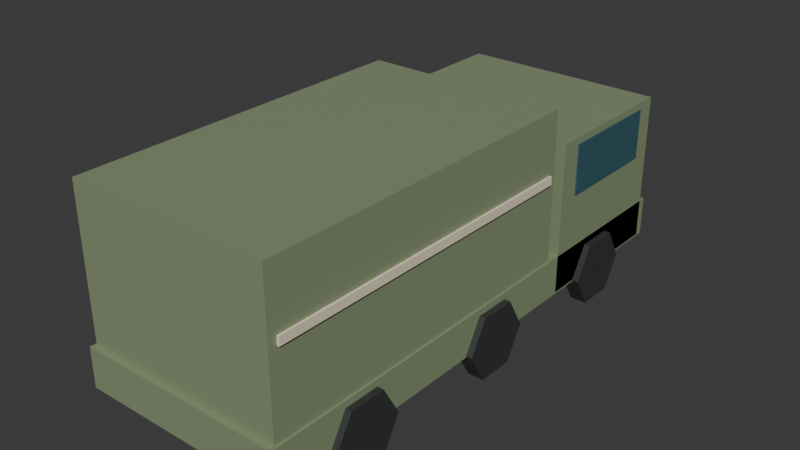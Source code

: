 # Source: military_far.blend  (saved by Blender 5.2.45; exported with 4.5.12 LTS)
import bpy
from mathutils import Matrix  # noqa: F401  (used for matrix-valued properties, if any)

bpy.ops.wm.read_factory_settings(use_empty=True)
scene = bpy.context.scene
scene.name = 'Scene'

# ---- collections
col_collection = bpy.data.collections.new('Collection'); scene.collection.children.link(col_collection)

# ---- materials (node trees are filled in below, after node groups)
mat_traffic_olive = bpy.data.materials.new('traffic_olive')
mat_traffic_olive.diffuse_color = (0.24, 0.3, 0.17, 1.0)
mat_traffic_rubber = bpy.data.materials.new('traffic_rubber')
mat_traffic_rubber.diffuse_color = (0.035, 0.039, 0.037, 1.0)
mat_traffic_glass = bpy.data.materials.new('traffic_glass')
mat_traffic_glass.diffuse_color = (0.035, 0.11, 0.14, 1.0)
mat_traffic_cream = bpy.data.materials.new('traffic_cream')
mat_traffic_cream.diffuse_color = (0.85, 0.76, 0.57, 1.0)

# ---- material node trees
mat_traffic_olive.use_nodes = True; mat_traffic_olive.node_tree.nodes.clear()
_N = mat_traffic_olive.node_tree.nodes; _L = mat_traffic_olive.node_tree.links
n0 = _N.new('ShaderNodeBsdfPrincipled'); n0.name = 'Principled BSDF'; n0.location = (-200, 100)
n0.inputs[0].default_value = (0.24, 0.3, 0.17, 1.0)
n0.inputs[2].default_value = 0.62
n0.inputs[10].default_value = 0.005
n1 = _N.new('ShaderNodeOutputMaterial'); n1.name = 'Material Output'; n1.location = (200, 100)
_L.new(n0.outputs[0], n1.inputs[0])
n1.is_active_output = True
mat_traffic_rubber.use_nodes = True; mat_traffic_rubber.node_tree.nodes.clear()
_N = mat_traffic_rubber.node_tree.nodes; _L = mat_traffic_rubber.node_tree.links
n0 = _N.new('ShaderNodeBsdfPrincipled'); n0.name = 'Principled BSDF'; n0.location = (-200, 100)
n0.inputs[0].default_value = (0.035, 0.039, 0.037, 1.0)
n0.inputs[2].default_value = 0.62
n0.inputs[10].default_value = 0.005
n1 = _N.new('ShaderNodeOutputMaterial'); n1.name = 'Material Output'; n1.location = (200, 100)
_L.new(n0.outputs[0], n1.inputs[0])
n1.is_active_output = True
mat_traffic_glass.use_nodes = True; mat_traffic_glass.node_tree.nodes.clear()
_N = mat_traffic_glass.node_tree.nodes; _L = mat_traffic_glass.node_tree.links
n0 = _N.new('ShaderNodeBsdfPrincipled'); n0.name = 'Principled BSDF'; n0.location = (-200, 100)
n0.inputs[0].default_value = (0.035, 0.11, 0.14, 1.0)
n0.inputs[2].default_value = 0.62
n0.inputs[10].default_value = 0.005
n1 = _N.new('ShaderNodeOutputMaterial'); n1.name = 'Material Output'; n1.location = (200, 100)
_L.new(n0.outputs[0], n1.inputs[0])
n1.is_active_output = True
mat_traffic_cream.use_nodes = True; mat_traffic_cream.node_tree.nodes.clear()
_N = mat_traffic_cream.node_tree.nodes; _L = mat_traffic_cream.node_tree.links
n0 = _N.new('ShaderNodeBsdfPrincipled'); n0.name = 'Principled BSDF'; n0.location = (-200, 100)
n0.inputs[0].default_value = (0.85, 0.76, 0.57, 1.0)
n0.inputs[2].default_value = 0.62
n0.inputs[10].default_value = 0.005
n1 = _N.new('ShaderNodeOutputMaterial'); n1.name = 'Material Output'; n1.location = (200, 100)
_L.new(n0.outputs[0], n1.inputs[0])
n1.is_active_output = True

# ---- world
world_world = bpy.data.worlds.new('World'); scene.world = world_world
world_world.use_nodes = True; world_world.node_tree.nodes.clear()
_N = world_world.node_tree.nodes; _L = world_world.node_tree.links
n0 = _N.new('ShaderNodeOutputWorld'); n0.name = 'World Output'; n0.location = (200, 100)
n1 = _N.new('ShaderNodeBackground'); n1.name = 'Background'; n1.location = (-200, 100)
n1.inputs[0].default_value = (0.05088, 0.05088, 0.05088, 1.0)
_L.new(n1.outputs[0], n0.inputs[0])
n0.is_active_output = True
world_world.color = (0.05088, 0.05088, 0.05088)
world_world.sun_shadow_jitter_overblur = 0.0

# ---- meshes
me_cube = bpy.data.meshes.new('Cube')
me_cube.from_pydata([(-1.25, -3.2, -0.24), (-1.25, -3.2, 0.24), (-1.25, 3.2, -0.24), (-1.25, 3.2, 0.24), (1.25, -3.2, -0.24), (1.25, -3.2, 0.24), (1.25, 3.2, -0.24), (1.25, 3.2, 0.24)], [], [(0, 1, 3, 2), (2, 3, 7, 6), (6, 7, 5, 4), (4, 5, 1, 0), (2, 6, 4, 0), (7, 3, 1, 5)])
_uv = me_cube.uv_layers.new(name='UVMap')
_uv.uv.foreach_set('vector', [0.375, 0.0, 0.625, 0.0, 0.625, 0.25, 0.375, 0.25, 0.375, 0.25, 0.625, 0.25, 0.625, 0.5, 0.375, 0.5, 0.375, 0.5, 0.625, 0.5, 0.625, 0.75, 0.375, 0.75, 0.375, 0.75, 0.625, 0.75, 0.625, 1.0, 0.375, 1.0, 0.125, 0.5, 0.375, 0.5, 0.375, 0.75, 0.125, 0.75, 0.625, 0.5, 0.875, 0.5, 0.875, 0.75, 0.625, 0.75])
me_cube.materials.append(mat_traffic_olive)
me_cube.update()
me_cylinder = bpy.data.meshes.new('Cylinder')
me_cylinder.from_pydata([(-0.1, 0.44, 4.371e-09), (0.1, 0.44, -4.371e-09), (-0.1, 0.22, -0.3811), (0.1, 0.22, -0.3811), (-0.1, -0.22, -0.3811), (0.1, -0.22, -0.3811), (-0.1, -0.44, 4.371e-09), (0.1, -0.44, -4.371e-09), (-0.1, -0.22, 0.3811), (0.1, -0.22, 0.3811), (-0.1, 0.22, 0.3811), (0.1, 0.22, 0.3811)], [], [(0, 1, 3, 2), (2, 3, 5, 4), (4, 5, 7, 6), (6, 7, 9, 8), (3, 1, 11, 9, 7, 5), (8, 9, 11, 10), (10, 11, 1, 0), (0, 2, 4, 6, 8, 10)])
_uv = me_cylinder.uv_layers.new(name='UVMap')
_uv.uv.foreach_set('vector', [1.0, 0.5, 1.0, 1.0, 0.8333, 1.0, 0.8333, 0.5, 0.8333, 0.5, 0.8333, 1.0, 0.6667, 1.0, 0.6667, 0.5, 0.6667, 0.5, 0.6667, 1.0, 0.5, 1.0, 0.5, 0.5, 0.5, 0.5, 0.5, 1.0, 0.3333, 1.0, 0.3333, 0.5, 0.4578, 0.37, 0.25, 0.49, 0.04215, 0.37, 0.04215, 0.13, 0.25, 0.01, 0.4578, 0.13, 0.3333, 0.5, 0.3333, 1.0, 0.1667, 1.0, 0.1667, 0.5, 0.1667, 0.5, 0.1667, 1.0, -8.941e-08, 1.0, -8.941e-08, 0.5, 0.75, 0.49, 0.9578, 0.37, 0.9578, 0.13, 0.75, 0.01, 0.5422, 0.13, 0.5422, 0.37])
me_cylinder.materials.append(mat_traffic_rubber)
me_cylinder.update()
me_cylinder_001 = bpy.data.meshes.new('Cylinder.001')
me_cylinder_001.from_pydata([(-0.1, 0.44, 4.371e-09), (0.1, 0.44, -4.371e-09), (-0.1, 0.22, -0.3811), (0.1, 0.22, -0.3811), (-0.1, -0.22, -0.3811), (0.1, -0.22, -0.3811), (-0.1, -0.44, 4.371e-09), (0.1, -0.44, -4.371e-09), (-0.1, -0.22, 0.3811), (0.1, -0.22, 0.3811), (-0.1, 0.22, 0.3811), (0.1, 0.22, 0.3811)], [], [(0, 1, 3, 2), (2, 3, 5, 4), (4, 5, 7, 6), (6, 7, 9, 8), (3, 1, 11, 9, 7, 5), (8, 9, 11, 10), (10, 11, 1, 0), (0, 2, 4, 6, 8, 10)])
_uv = me_cylinder_001.uv_layers.new(name='UVMap')
_uv.uv.foreach_set('vector', [1.0, 0.5, 1.0, 1.0, 0.8333, 1.0, 0.8333, 0.5, 0.8333, 0.5, 0.8333, 1.0, 0.6667, 1.0, 0.6667, 0.5, 0.6667, 0.5, 0.6667, 1.0, 0.5, 1.0, 0.5, 0.5, 0.5, 0.5, 0.5, 1.0, 0.3333, 1.0, 0.3333, 0.5, 0.4578, 0.37, 0.25, 0.49, 0.04215, 0.37, 0.04215, 0.13, 0.25, 0.01, 0.4578, 0.13, 0.3333, 0.5, 0.3333, 1.0, 0.1667, 1.0, 0.1667, 0.5, 0.1667, 0.5, 0.1667, 1.0, -8.941e-08, 1.0, -8.941e-08, 0.5, 0.75, 0.49, 0.9578, 0.37, 0.9578, 0.13, 0.75, 0.01, 0.5422, 0.13, 0.5422, 0.37])
me_cylinder_001.materials.append(mat_traffic_rubber)
me_cylinder_001.update()
me_cylinder_002 = bpy.data.meshes.new('Cylinder.002')
me_cylinder_002.from_pydata([(-0.1, 0.44, 4.371e-09), (0.1, 0.44, -4.371e-09), (-0.1, 0.22, -0.3811), (0.1, 0.22, -0.3811), (-0.1, -0.22, -0.3811), (0.1, -0.22, -0.3811), (-0.1, -0.44, 4.371e-09), (0.1, -0.44, -4.371e-09), (-0.1, -0.22, 0.3811), (0.1, -0.22, 0.3811), (-0.1, 0.22, 0.3811), (0.1, 0.22, 0.3811)], [], [(0, 1, 3, 2), (2, 3, 5, 4), (4, 5, 7, 6), (6, 7, 9, 8), (3, 1, 11, 9, 7, 5), (8, 9, 11, 10), (10, 11, 1, 0), (0, 2, 4, 6, 8, 10)])
_uv = me_cylinder_002.uv_layers.new(name='UVMap')
_uv.uv.foreach_set('vector', [1.0, 0.5, 1.0, 1.0, 0.8333, 1.0, 0.8333, 0.5, 0.8333, 0.5, 0.8333, 1.0, 0.6667, 1.0, 0.6667, 0.5, 0.6667, 0.5, 0.6667, 1.0, 0.5, 1.0, 0.5, 0.5, 0.5, 0.5, 0.5, 1.0, 0.3333, 1.0, 0.3333, 0.5, 0.4578, 0.37, 0.25, 0.49, 0.04215, 0.37, 0.04215, 0.13, 0.25, 0.01, 0.4578, 0.13, 0.3333, 0.5, 0.3333, 1.0, 0.1667, 1.0, 0.1667, 0.5, 0.1667, 0.5, 0.1667, 1.0, -8.941e-08, 1.0, -8.941e-08, 0.5, 0.75, 0.49, 0.9578, 0.37, 0.9578, 0.13, 0.75, 0.01, 0.5422, 0.13, 0.5422, 0.37])
me_cylinder_002.materials.append(mat_traffic_rubber)
me_cylinder_002.update()
me_cylinder_003 = bpy.data.meshes.new('Cylinder.003')
me_cylinder_003.from_pydata([(-0.1, 0.44, 4.371e-09), (0.1, 0.44, -4.371e-09), (-0.1, 0.22, -0.3811), (0.1, 0.22, -0.3811), (-0.1, -0.22, -0.3811), (0.1, -0.22, -0.3811), (-0.1, -0.44, 4.371e-09), (0.1, -0.44, -4.371e-09), (-0.1, -0.22, 0.3811), (0.1, -0.22, 0.3811), (-0.1, 0.22, 0.3811), (0.1, 0.22, 0.3811)], [], [(0, 1, 3, 2), (2, 3, 5, 4), (4, 5, 7, 6), (6, 7, 9, 8), (3, 1, 11, 9, 7, 5), (8, 9, 11, 10), (10, 11, 1, 0), (0, 2, 4, 6, 8, 10)])
_uv = me_cylinder_003.uv_layers.new(name='UVMap')
_uv.uv.foreach_set('vector', [1.0, 0.5, 1.0, 1.0, 0.8333, 1.0, 0.8333, 0.5, 0.8333, 0.5, 0.8333, 1.0, 0.6667, 1.0, 0.6667, 0.5, 0.6667, 0.5, 0.6667, 1.0, 0.5, 1.0, 0.5, 0.5, 0.5, 0.5, 0.5, 1.0, 0.3333, 1.0, 0.3333, 0.5, 0.4578, 0.37, 0.25, 0.49, 0.04215, 0.37, 0.04215, 0.13, 0.25, 0.01, 0.4578, 0.13, 0.3333, 0.5, 0.3333, 1.0, 0.1667, 1.0, 0.1667, 0.5, 0.1667, 0.5, 0.1667, 1.0, -8.941e-08, 1.0, -8.941e-08, 0.5, 0.75, 0.49, 0.9578, 0.37, 0.9578, 0.13, 0.75, 0.01, 0.5422, 0.13, 0.5422, 0.37])
me_cylinder_003.materials.append(mat_traffic_rubber)
me_cylinder_003.update()
me_cylinder_004 = bpy.data.meshes.new('Cylinder.004')
me_cylinder_004.from_pydata([(-0.1, 0.44, 4.371e-09), (0.1, 0.44, -4.371e-09), (-0.1, 0.22, -0.3811), (0.1, 0.22, -0.3811), (-0.1, -0.22, -0.3811), (0.1, -0.22, -0.3811), (-0.1, -0.44, 4.371e-09), (0.1, -0.44, -4.371e-09), (-0.1, -0.22, 0.3811), (0.1, -0.22, 0.3811), (-0.1, 0.22, 0.3811), (0.1, 0.22, 0.3811)], [], [(0, 1, 3, 2), (2, 3, 5, 4), (4, 5, 7, 6), (6, 7, 9, 8), (3, 1, 11, 9, 7, 5), (8, 9, 11, 10), (10, 11, 1, 0), (0, 2, 4, 6, 8, 10)])
_uv = me_cylinder_004.uv_layers.new(name='UVMap')
_uv.uv.foreach_set('vector', [1.0, 0.5, 1.0, 1.0, 0.8333, 1.0, 0.8333, 0.5, 0.8333, 0.5, 0.8333, 1.0, 0.6667, 1.0, 0.6667, 0.5, 0.6667, 0.5, 0.6667, 1.0, 0.5, 1.0, 0.5, 0.5, 0.5, 0.5, 0.5, 1.0, 0.3333, 1.0, 0.3333, 0.5, 0.4578, 0.37, 0.25, 0.49, 0.04215, 0.37, 0.04215, 0.13, 0.25, 0.01, 0.4578, 0.13, 0.3333, 0.5, 0.3333, 1.0, 0.1667, 1.0, 0.1667, 0.5, 0.1667, 0.5, 0.1667, 1.0, -8.941e-08, 1.0, -8.941e-08, 0.5, 0.75, 0.49, 0.9578, 0.37, 0.9578, 0.13, 0.75, 0.01, 0.5422, 0.13, 0.5422, 0.37])
me_cylinder_004.materials.append(mat_traffic_rubber)
me_cylinder_004.update()
me_cylinder_005 = bpy.data.meshes.new('Cylinder.005')
me_cylinder_005.from_pydata([(-0.1, 0.44, 4.371e-09), (0.1, 0.44, -4.371e-09), (-0.1, 0.22, -0.3811), (0.1, 0.22, -0.3811), (-0.1, -0.22, -0.3811), (0.1, -0.22, -0.3811), (-0.1, -0.44, 4.371e-09), (0.1, -0.44, -4.371e-09), (-0.1, -0.22, 0.3811), (0.1, -0.22, 0.3811), (-0.1, 0.22, 0.3811), (0.1, 0.22, 0.3811)], [], [(0, 1, 3, 2), (2, 3, 5, 4), (4, 5, 7, 6), (6, 7, 9, 8), (3, 1, 11, 9, 7, 5), (8, 9, 11, 10), (10, 11, 1, 0), (0, 2, 4, 6, 8, 10)])
_uv = me_cylinder_005.uv_layers.new(name='UVMap')
_uv.uv.foreach_set('vector', [1.0, 0.5, 1.0, 1.0, 0.8333, 1.0, 0.8333, 0.5, 0.8333, 0.5, 0.8333, 1.0, 0.6667, 1.0, 0.6667, 0.5, 0.6667, 0.5, 0.6667, 1.0, 0.5, 1.0, 0.5, 0.5, 0.5, 0.5, 0.5, 1.0, 0.3333, 1.0, 0.3333, 0.5, 0.4578, 0.37, 0.25, 0.49, 0.04215, 0.37, 0.04215, 0.13, 0.25, 0.01, 0.4578, 0.13, 0.3333, 0.5, 0.3333, 1.0, 0.1667, 1.0, 0.1667, 0.5, 0.1667, 0.5, 0.1667, 1.0, -8.941e-08, 1.0, -8.941e-08, 0.5, 0.75, 0.49, 0.9578, 0.37, 0.9578, 0.13, 0.75, 0.01, 0.5422, 0.13, 0.5422, 0.37])
me_cylinder_005.materials.append(mat_traffic_rubber)
me_cylinder_005.update()
me_cube_001 = bpy.data.meshes.new('Cube.001')
me_cube_001.from_pydata([(-1.25, -0.928, -0.9075), (-1.25, -0.928, 0.9075), (-1.25, 0.928, -0.9075), (-1.25, 0.928, 0.9075), (1.25, -0.928, -0.9075), (1.25, -0.928, 0.9075), (1.25, 0.928, -0.9075), (1.25, 0.928, 0.9075)], [], [(0, 1, 3, 2), (2, 3, 7, 6), (6, 7, 5, 4), (4, 5, 1, 0), (2, 6, 4, 0), (7, 3, 1, 5)])
_uv = me_cube_001.uv_layers.new(name='UVMap')
_uv.uv.foreach_set('vector', [0.375, 0.0, 0.625, 0.0, 0.625, 0.25, 0.375, 0.25, 0.375, 0.25, 0.625, 0.25, 0.625, 0.5, 0.375, 0.5, 0.375, 0.5, 0.625, 0.5, 0.625, 0.75, 0.375, 0.75, 0.375, 0.75, 0.625, 0.75, 0.625, 1.0, 0.375, 1.0, 0.125, 0.5, 0.375, 0.5, 0.375, 0.75, 0.125, 0.75, 0.625, 0.5, 0.875, 0.5, 0.875, 0.75, 0.625, 0.75])
me_cube_001.materials.append(mat_traffic_olive)
me_cube_001.update()
me_cube_002 = bpy.data.meshes.new('Cube.002')
me_cube_002.from_pydata([(-1.062, -0.0225, -0.3025), (-1.062, -0.0225, 0.3025), (-1.062, 0.0225, -0.3025), (-1.062, 0.0225, 0.3025), (1.062, -0.0225, -0.3025), (1.062, -0.0225, 0.3025), (1.062, 0.0225, -0.3025), (1.062, 0.0225, 0.3025)], [], [(0, 1, 3, 2), (2, 3, 7, 6), (6, 7, 5, 4), (4, 5, 1, 0), (2, 6, 4, 0), (7, 3, 1, 5)])
_uv = me_cube_002.uv_layers.new(name='UVMap')
_uv.uv.foreach_set('vector', [0.375, 0.0, 0.625, 0.0, 0.625, 0.25, 0.375, 0.25, 0.375, 0.25, 0.625, 0.25, 0.625, 0.5, 0.375, 0.5, 0.375, 0.5, 0.625, 0.5, 0.625, 0.75, 0.375, 0.75, 0.375, 0.75, 0.625, 0.75, 0.625, 1.0, 0.375, 1.0, 0.125, 0.5, 0.375, 0.5, 0.375, 0.75, 0.125, 0.75, 0.625, 0.5, 0.875, 0.5, 0.875, 0.75, 0.625, 0.75])
me_cube_002.materials.append(mat_traffic_glass)
me_cube_002.update()
me_cube_003 = bpy.data.meshes.new('Cube.003')
me_cube_003.from_pydata([(-0.0125, -0.6682, -0.3025), (-0.0125, -0.6682, 0.3025), (-0.0125, 0.6682, -0.3025), (-0.0125, 0.6682, 0.3025), (0.0125, -0.6682, -0.3025), (0.0125, -0.6682, 0.3025), (0.0125, 0.6682, -0.3025), (0.0125, 0.6682, 0.3025)], [], [(0, 1, 3, 2), (2, 3, 7, 6), (6, 7, 5, 4), (4, 5, 1, 0), (2, 6, 4, 0), (7, 3, 1, 5)])
_uv = me_cube_003.uv_layers.new(name='UVMap')
_uv.uv.foreach_set('vector', [0.375, 0.0, 0.625, 0.0, 0.625, 0.25, 0.375, 0.25, 0.375, 0.25, 0.625, 0.25, 0.625, 0.5, 0.375, 0.5, 0.375, 0.5, 0.625, 0.5, 0.625, 0.75, 0.375, 0.75, 0.375, 0.75, 0.625, 0.75, 0.625, 1.0, 0.375, 1.0, 0.125, 0.5, 0.375, 0.5, 0.375, 0.75, 0.125, 0.75, 0.625, 0.5, 0.875, 0.5, 0.875, 0.75, 0.625, 0.75])
me_cube_003.materials.append(mat_traffic_glass)
me_cube_003.update()
me_cube_004 = bpy.data.meshes.new('Cube.004')
me_cube_004.from_pydata([(-0.0125, -0.6682, -0.3025), (-0.0125, -0.6682, 0.3025), (-0.0125, 0.6682, -0.3025), (-0.0125, 0.6682, 0.3025), (0.0125, -0.6682, -0.3025), (0.0125, -0.6682, 0.3025), (0.0125, 0.6682, -0.3025), (0.0125, 0.6682, 0.3025)], [], [(0, 1, 3, 2), (2, 3, 7, 6), (6, 7, 5, 4), (4, 5, 1, 0), (2, 6, 4, 0), (7, 3, 1, 5)])
_uv = me_cube_004.uv_layers.new(name='UVMap')
_uv.uv.foreach_set('vector', [0.375, 0.0, 0.625, 0.0, 0.625, 0.25, 0.375, 0.25, 0.375, 0.25, 0.625, 0.25, 0.625, 0.5, 0.375, 0.5, 0.375, 0.5, 0.625, 0.5, 0.625, 0.75, 0.375, 0.75, 0.375, 0.75, 0.625, 0.75, 0.625, 1.0, 0.375, 1.0, 0.125, 0.5, 0.375, 0.5, 0.375, 0.75, 0.125, 0.75, 0.625, 0.5, 0.875, 0.5, 0.875, 0.75, 0.625, 0.75])
me_cube_004.materials.append(mat_traffic_glass)
me_cube_004.update()
me_cube_005 = bpy.data.meshes.new('Cube.005')
me_cube_005.from_pydata([(-1.225, -2.112, -1.128), (-1.225, -2.112, 1.128), (-1.225, 2.112, -1.128), (-1.225, 2.112, 1.128), (1.225, -2.112, -1.128), (1.225, -2.112, 1.128), (1.225, 2.112, -1.128), (1.225, 2.112, 1.128)], [], [(0, 1, 3, 2), (2, 3, 7, 6), (6, 7, 5, 4), (4, 5, 1, 0), (2, 6, 4, 0), (7, 3, 1, 5)])
_uv = me_cube_005.uv_layers.new(name='UVMap')
_uv.uv.foreach_set('vector', [0.375, 0.0, 0.625, 0.0, 0.625, 0.25, 0.375, 0.25, 0.375, 0.25, 0.625, 0.25, 0.625, 0.5, 0.375, 0.5, 0.375, 0.5, 0.625, 0.5, 0.625, 0.75, 0.375, 0.75, 0.375, 0.75, 0.625, 0.75, 0.625, 1.0, 0.375, 1.0, 0.125, 0.5, 0.375, 0.5, 0.375, 0.75, 0.125, 0.75, 0.625, 0.5, 0.875, 0.5, 0.875, 0.75, 0.625, 0.75])
me_cube_005.materials.append(mat_traffic_olive)
me_cube_005.update()
me_cube_006 = bpy.data.meshes.new('Cube.006')
me_cube_006.from_pydata([(-0.015, -2.016, -0.05), (-0.015, -2.016, 0.05), (-0.015, 2.016, -0.05), (-0.015, 2.016, 0.05), (0.015, -2.016, -0.05), (0.015, -2.016, 0.05), (0.015, 2.016, -0.05), (0.015, 2.016, 0.05)], [], [(0, 1, 3, 2), (2, 3, 7, 6), (6, 7, 5, 4), (4, 5, 1, 0), (2, 6, 4, 0), (7, 3, 1, 5)])
_uv = me_cube_006.uv_layers.new(name='UVMap')
_uv.uv.foreach_set('vector', [0.375, 0.0, 0.625, 0.0, 0.625, 0.25, 0.375, 0.25, 0.375, 0.25, 0.625, 0.25, 0.625, 0.5, 0.375, 0.5, 0.375, 0.5, 0.625, 0.5, 0.625, 0.75, 0.375, 0.75, 0.375, 0.75, 0.625, 0.75, 0.625, 1.0, 0.375, 1.0, 0.125, 0.5, 0.375, 0.5, 0.375, 0.75, 0.125, 0.75, 0.625, 0.5, 0.875, 0.5, 0.875, 0.75, 0.625, 0.75])
me_cube_006.materials.append(mat_traffic_cream)
me_cube_006.update()
me_cube_007 = bpy.data.meshes.new('Cube.007')
me_cube_007.from_pydata([(-0.015, -2.016, -0.05), (-0.015, -2.016, 0.05), (-0.015, 2.016, -0.05), (-0.015, 2.016, 0.05), (0.015, -2.016, -0.05), (0.015, -2.016, 0.05), (0.015, 2.016, -0.05), (0.015, 2.016, 0.05)], [], [(0, 1, 3, 2), (2, 3, 7, 6), (6, 7, 5, 4), (4, 5, 1, 0), (2, 6, 4, 0), (7, 3, 1, 5)])
_uv = me_cube_007.uv_layers.new(name='UVMap')
_uv.uv.foreach_set('vector', [0.375, 0.0, 0.625, 0.0, 0.625, 0.25, 0.375, 0.25, 0.375, 0.25, 0.625, 0.25, 0.625, 0.5, 0.375, 0.5, 0.375, 0.5, 0.625, 0.5, 0.625, 0.75, 0.375, 0.75, 0.375, 0.75, 0.625, 0.75, 0.625, 1.0, 0.375, 1.0, 0.125, 0.5, 0.375, 0.5, 0.375, 0.75, 0.125, 0.75, 0.625, 0.5, 0.875, 0.5, 0.875, 0.75, 0.625, 0.75])
me_cube_007.materials.append(mat_traffic_cream)
me_cube_007.update()

# ---- objects
ob_lower_body = bpy.data.objects.new('Lower body', me_cube)
ob_rubber_tire = bpy.data.objects.new('Rubber tire', me_cylinder)
ob_rubber_tire_001 = bpy.data.objects.new('Rubber tire.001', me_cylinder_001)
ob_rubber_tire_002 = bpy.data.objects.new('Rubber tire.002', me_cylinder_002)
ob_rubber_tire_003 = bpy.data.objects.new('Rubber tire.003', me_cylinder_003)
ob_rubber_tire_004 = bpy.data.objects.new('Rubber tire.004', me_cylinder_004)
ob_rubber_tire_005 = bpy.data.objects.new('Rubber tire.005', me_cylinder_005)
ob_cab = bpy.data.objects.new('Cab', me_cube_001)
ob_windshield = bpy.data.objects.new('Windshield', me_cube_002)
ob_cab_side_glass = bpy.data.objects.new('Cab side glass', me_cube_003)
ob_cab_side_glass_001 = bpy.data.objects.new('Cab side glass.001', me_cube_004)
ob_cargo_body = bpy.data.objects.new('Cargo body', me_cube_005)
ob_canvas_edge = bpy.data.objects.new('Canvas edge', me_cube_006)
ob_canvas_edge_001 = bpy.data.objects.new('Canvas edge.001', me_cube_007)

# ---- transforms, parenting, visibility, modifiers, constraints
ob_lower_body.location = (0.0, 0.0, 0.66)
ob_rubber_tire.location = (-1.225, -2.048, 0.44)
ob_rubber_tire_001.location = (-1.225, 0.0, 0.44)
ob_rubber_tire_002.location = (-1.225, 2.048, 0.44)
ob_rubber_tire_003.location = (1.225, -2.048, 0.44)
ob_rubber_tire_004.location = (1.225, 0.0, 0.44)
ob_rubber_tire_005.location = (1.225, 2.048, 0.44)
ob_cab.location = (0.0, 2.176, 1.347)
ob_windshield.location = (0.0, 3.123, 1.87)
ob_cab_side_glass.location = (-1.255, 2.176, 1.87)
ob_cab_side_glass_001.location = (1.255, 2.176, 1.87)
ob_cargo_body.location = (0.0, -1.024, 1.567)
ob_canvas_edge.location = (-1.245, -1.024, 1.925)
ob_canvas_edge_001.location = (1.245, -1.024, 1.925)

# ---- collection membership
col_collection.objects.link(ob_lower_body)
col_collection.objects.link(ob_rubber_tire)
col_collection.objects.link(ob_rubber_tire_001)
col_collection.objects.link(ob_rubber_tire_002)
col_collection.objects.link(ob_rubber_tire_003)
col_collection.objects.link(ob_rubber_tire_004)
col_collection.objects.link(ob_rubber_tire_005)
col_collection.objects.link(ob_cab)
col_collection.objects.link(ob_windshield)
col_collection.objects.link(ob_cab_side_glass)
col_collection.objects.link(ob_cab_side_glass_001)
col_collection.objects.link(ob_cargo_body)
col_collection.objects.link(ob_canvas_edge)
col_collection.objects.link(ob_canvas_edge_001)

# ---- scene / render settings (as saved in the file)
scene.frame_start = 1; scene.frame_end = 250; scene.frame_set(1)
scene.render.engine = 'BLENDER_EEVEE_NEXT'
scene.render.bake_bias = 0.0
scene.render.bake_samples = 0
scene.render.compositor_device = 'GPU'
scene.eevee.use_volume_custom_range = False
scene.eevee.fast_gi_thickness_near = 0.1
scene.eevee.fast_gi_thickness_far = 0.0
scene.eevee.ray_tracing_options.screen_trace_thickness = 0.1
bpy.context.view_layer.update()

# ---- added for rendering (the .blend has no active camera and no usable light): camera, sun
cam_auto = bpy.data.cameras.new('AutoCamera')
cam_auto.lens = 50.0
cam_auto.sensor_width = 36.0
cam_auto.clip_end = 1000.0
ob_auto_camera = bpy.data.objects.new('AutoCamera', cam_auto)
scene.collection.objects.link(ob_auto_camera)
ob_auto_camera.location = (6.85736, -8.22883, 6.86286)
ob_auto_camera.rotation_euler = (1.09748, -7.21219e-08, 0.694738)
scene.camera = ob_auto_camera
light_auto_sun = bpy.data.lights.new('AutoSun', 'SUN')
light_auto_sun.energy = 3.0
light_auto_sun.angle = 0.0523599
ob_auto_sun = bpy.data.objects.new('AutoSun', light_auto_sun)
scene.collection.objects.link(ob_auto_sun)
ob_auto_sun.rotation_euler = (0.872665, 0.174533, 0.523599)
bpy.context.view_layer.update()
